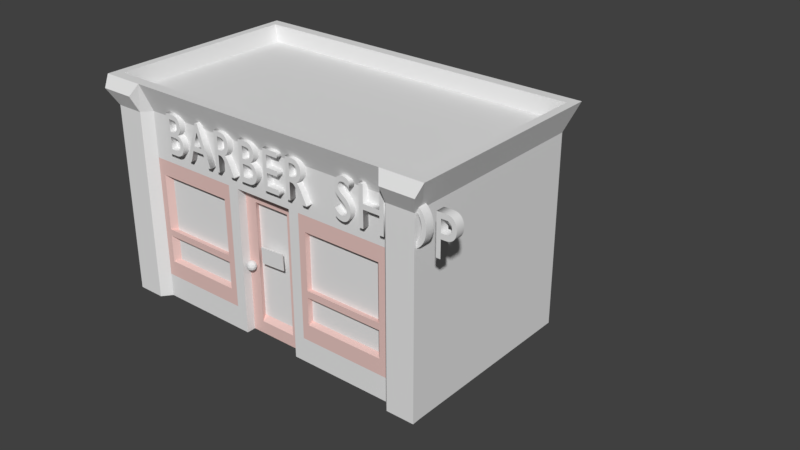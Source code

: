 # Source: barbershop_pops.blend  (saved by Blender 2.79.0; exported with 4.5.12 LTS)
import bpy
from mathutils import Matrix  # noqa: F401  (used for matrix-valued properties, if any)

bpy.ops.wm.read_factory_settings(use_empty=True)
scene = bpy.context.scene
scene.name = 'Scene'

# ---- collections
col_collection_1 = bpy.data.collections.new('Collection 1'); scene.collection.children.link(col_collection_1)

# ---- materials (node trees are filled in below, after node groups)
mat_uv = bpy.data.materials.new('UV')
mat_uv.alpha_threshold = 0.0
mat_uv.use_transparent_shadow = False
mat_uv.roughness = 0.5
mat_all = bpy.data.materials.new('All')
mat_all.alpha_threshold = 0.0
mat_all.use_transparent_shadow = False
mat_all.roughness = 0.5
mat_all_001 = bpy.data.materials.new('All.001')
mat_all_001.alpha_threshold = 0.0
mat_all_001.use_transparent_shadow = False
mat_all_001.roughness = 0.5
mat_detail_001 = bpy.data.materials.new('Detail.001')
mat_detail_001.alpha_threshold = 0.0
mat_detail_001.use_transparent_shadow = False
mat_detail_001.roughness = 0.5
mat_detail_02 = bpy.data.materials.new('Detail 02')
mat_detail_02.alpha_threshold = 0.0
mat_detail_02.use_transparent_shadow = False
mat_detail_02.diffuse_color = (0.8, 0.5551, 0.5185, 1.0)
mat_detail_02.roughness = 0.5
mat_roof = bpy.data.materials.new('Roof')
mat_roof.alpha_threshold = 0.0
mat_roof.use_transparent_shadow = False
mat_roof.roughness = 0.5
mat_window_raw = bpy.data.materials.new('Window Raw')
mat_window_raw.alpha_threshold = 0.0
mat_window_raw.use_transparent_shadow = False
mat_window_raw.roughness = 0.5

# ---- material node trees

# ---- world
world_world = bpy.data.worlds.new('World'); scene.world = world_world
world_world.color = (0.05088, 0.05088, 0.05088)
world_world.use_sun_shadow = False
world_world.sun_shadow_jitter_overblur = 0.0
world_world.cycles.sampling_method = 'MANUAL'

# ---- meshes
me_cube_003 = bpy.data.meshes.new('Cube.003')
me_cube_003.from_pydata([(-0.1925, -1.392, 1.196), (-0.2058, -1.392, 1.445), (-0.1925, -1.372, 1.196), (-0.2058, -1.372, 1.445), (0.2069, -1.392, 1.217), (0.1937, -1.392, 1.467), (0.2069, -1.372, 1.217), (0.1937, -1.372, 1.467), (-0.1925, -1.392, 1.196), (-0.2058, -1.392, 1.445), (0.2069, -1.392, 1.217), (0.1937, -1.392, 1.467)], [], [(0, 1, 3, 2), (2, 3, 7, 6), (6, 7, 5, 4), (10, 11, 9, 8), (2, 6, 4, 0), (7, 3, 1, 5)])
me_cube_003.polygons.foreach_set('material_index', [1, 1, 1, 0, 1, 1])
_uv = me_cube_003.uv_layers.new(name='UVMap')
_uv.uv.foreach_set('vector', [0.0, 0.0, 0.0, 0.0, 0.0, 0.0, 0.0, 0.0, 0.0, 0.0, 0.0, 0.0, 0.0, 0.0, 0.0, 0.0, 0.0, 0.0, 0.0, 0.0, 0.0, 0.0, 0.0, 0.0, 0.9999, 7.904e-05, 0.9999, 0.625, 7.904e-05, 0.625, 7.904e-05, 7.904e-05, 0.0, 0.0, 0.0, 0.0, 0.0, 0.0, 0.0, 0.0, 0.0, 0.0, 0.0, 0.0, 0.0, 0.0, 0.0, 0.0])
me_cube_003.materials.append(mat_uv)
me_cube_003.materials.append(mat_all)
me_cube_003.use_remesh_preserve_volume = False
me_cube_003.use_remesh_preserve_attributes = False
me_cube_003.use_mirror_vertex_groups = False
me_cube_003.update()
me_cube_002 = bpy.data.meshes.new('Cube.002')
me_cube_002.from_pydata([], [], [])
me_cube_002.use_remesh_preserve_volume = False
me_cube_002.use_remesh_preserve_attributes = False
me_cube_002.use_mirror_vertex_groups = False
me_cube_002.update()
me_icosphere = bpy.data.meshes.new('Icosphere')
me_icosphere.from_pydata([(-0.395, -1.418, 1.023), (-0.3391, -1.459, 1.065), (-0.4163, -1.484, 1.065), (-0.464, -1.418, 1.065), (-0.4163, -1.353, 1.065), (-0.3391, -1.378, 1.065), (-0.3736, -1.484, 1.135), (-0.4509, -1.459, 1.135), (-0.4509, -1.378, 1.135), (-0.3736, -1.353, 1.135), (-0.3259, -1.418, 1.135), (-0.395, -1.418, 1.177), (-0.4075, -1.457, 1.034), (-0.3621, -1.442, 1.034), (-0.3747, -1.481, 1.059), (-0.3293, -1.418, 1.059), (-0.3621, -1.395, 1.034), (-0.4356, -1.418, 1.034), (-0.4481, -1.457, 1.059), (-0.4075, -1.38, 1.034), (-0.4481, -1.38, 1.059), (-0.3747, -1.356, 1.059), (-0.3216, -1.442, 1.1), (-0.3216, -1.395, 1.1), (-0.395, -1.496, 1.1), (-0.3496, -1.481, 1.1), (-0.4684, -1.442, 1.1), (-0.4404, -1.481, 1.1), (-0.4404, -1.356, 1.1), (-0.4684, -1.395, 1.1), (-0.3496, -1.356, 1.1), (-0.395, -1.341, 1.1), (-0.3418, -1.457, 1.141), (-0.4153, -1.481, 1.141), (-0.4607, -1.418, 1.141), (-0.4153, -1.356, 1.141), (-0.3418, -1.38, 1.141), (-0.3824, -1.457, 1.166), (-0.3544, -1.418, 1.166), (-0.4278, -1.442, 1.166), (-0.4278, -1.395, 1.166), (-0.3824, -1.38, 1.166)], [], [(0, 13, 12), (1, 13, 15), (0, 12, 17), (0, 17, 19), (0, 19, 16), (1, 15, 22), (2, 14, 24), (3, 18, 26), (4, 20, 28), (5, 21, 30), (1, 22, 25), (2, 24, 27), (3, 26, 29), (4, 28, 31), (5, 30, 23), (6, 32, 37), (7, 33, 39), (8, 34, 40), (9, 35, 41), (10, 36, 38), (38, 41, 11), (38, 36, 41), (36, 9, 41), (41, 40, 11), (41, 35, 40), (35, 8, 40), (40, 39, 11), (40, 34, 39), (34, 7, 39), (39, 37, 11), (39, 33, 37), (33, 6, 37), (37, 38, 11), (37, 32, 38), (32, 10, 38), (23, 36, 10), (23, 30, 36), (30, 9, 36), (31, 35, 9), (31, 28, 35), (28, 8, 35), (29, 34, 8), (29, 26, 34), (26, 7, 34), (27, 33, 7), (27, 24, 33), (24, 6, 33), (25, 32, 6), (25, 22, 32), (22, 10, 32), (30, 31, 9), (30, 21, 31), (21, 4, 31), (28, 29, 8), (28, 20, 29), (20, 3, 29), (26, 27, 7), (26, 18, 27), (18, 2, 27), (24, 25, 6), (24, 14, 25), (14, 1, 25), (22, 23, 10), (22, 15, 23), (15, 5, 23), (16, 21, 5), (16, 19, 21), (19, 4, 21), (19, 20, 4), (19, 17, 20), (17, 3, 20), (17, 18, 3), (17, 12, 18), (12, 2, 18), (15, 16, 5), (15, 13, 16), (13, 0, 16), (12, 14, 2), (12, 13, 14), (13, 1, 14)])
me_icosphere.use_remesh_preserve_volume = False
me_icosphere.use_remesh_preserve_attributes = False
me_icosphere.use_mirror_vertex_groups = False
me_icosphere.update()
me_cube_001 = bpy.data.meshes.new('Cube.001')
me_cube_001.from_pydata([(2.703, -1.5, 1.192e-07), (2.703, -1.5, 3.0), (2.703, 1.5, 1.192e-07), (2.703, 1.5, 3.0), (2.703, 1.5, 2.29), (2.703, -1.5, 2.29), (0.4864, 1.5, 3.0), (0.4864, -1.5, 0.0), (0.4864, 1.5, 0.0), (0.4864, -1.5, 3.0), (0.4864, -1.5, 2.29), (0.4864, 1.5, 2.29), (2.703, 1.5, 2.146), (2.703, -1.5, 2.146), (0.4864, 1.5, 2.146), (0.4864, -1.5, 2.146), (2.703, 1.5, 0.3739), (2.703, -1.5, 0.3739), (0.4864, 1.5, 0.3739), (0.4864, -1.5, 0.3739), (2.703, 1.5, 0.526), (2.703, -1.5, 0.526), (0.4864, 1.5, 0.526), (0.4864, -1.5, 0.526), (0.6558, 1.5, 3.0), (0.6558, -1.5, 0.0), (0.6558, 1.5, 2.29), (0.6558, 1.5, 0.0), (0.6558, -1.5, 3.0), (0.6558, -1.5, 2.29), (0.6558, -1.5, 2.046), (0.6558, 1.5, 2.146), (0.6558, 1.5, 0.3739), (0.6558, -1.5, 0.3739), (0.6558, 1.5, 0.526), (0.6558, -1.5, 0.626), (2.131, 1.5, 3.0), (2.131, -1.5, 0.0), (2.131, 1.5, 2.29), (2.131, 1.5, 2.146), (2.131, 1.5, 0.3739), (2.131, 1.5, 0.526), (2.131, 1.5, 0.0), (2.131, -1.5, 3.0), (2.131, -1.5, 2.29), (2.131, -1.5, 2.146), (2.131, -1.5, 0.3739), (2.131, -1.5, 0.526), (2.703, 1.5, 1.156), (2.703, -1.5, 1.156), (0.4864, 1.5, 1.156), (0.4864, -1.5, 1.156), (0.6558, 1.5, 1.156), (0.6558, -1.5, 1.156), (2.131, -1.5, 1.156), (2.131, 1.5, 1.156), (2.703, 1.5, 1.019), (2.703, -1.5, 1.019), (0.4864, 1.5, 1.019), (0.4864, -1.5, 1.058), (0.6558, 1.5, 1.019), (0.6558, -1.5, 1.058), (2.131, -1.5, 1.019), (2.131, 1.5, 1.019), (2.025, 1.5, 0.0), (2.025, -1.5, 3.0), (2.025, -1.5, 2.29), (2.025, -1.5, 2.046), (2.025, -1.5, 0.3739), (2.025, -1.5, 0.626), (2.025, 1.5, 3.0), (2.025, -1.5, 0.0), (2.025, 1.5, 2.29), (2.025, 1.5, 2.146), (2.025, 1.5, 0.3739), (2.025, 1.5, 0.526), (2.025, 1.5, 1.156), (2.025, -1.5, 1.164), (2.025, -1.5, 1.058), (2.025, 1.5, 1.019), (0.7659, -1.5, 2.046), (0.7659, -1.5, 2.29), (0.7659, -1.5, 1.058), (0.7659, -1.5, 1.164), (0.7659, -1.5, 0.626), (0.7659, -1.5, 3.0), (0.7659, 1.5, 0.0), (0.7659, -1.5, 0.3739), (0.7659, 1.5, 3.0), (0.7659, -1.5, 0.0), (0.7659, 1.5, 2.29), (0.7659, 1.5, 2.146), (0.7659, 1.5, 0.3739), (0.7659, 1.5, 0.526), (0.7659, 1.5, 1.156), (0.7659, 1.5, 1.019), (2.188, 1.669, 3.434), (2.866, 1.669, 3.434), (2.866, -1.669, 3.434), (0.4294, -1.669, 3.434), (0.4294, 1.669, 3.434), (0.6119, -1.669, 3.434), (0.6119, 1.669, 3.434), (0.7344, -1.669, 3.434), (2.07, 1.669, 3.434), (2.188, -1.669, 3.434), (2.07, -1.669, 3.434), (0.7344, 1.669, 3.434), (1.944, -1.418, 1.06), (0.769, -1.418, 1.06), (1.944, -1.418, 1.153), (0.769, -1.418, 1.153), (1.944, -1.418, 0.6579), (1.944, -1.418, 1.999), (0.769, -1.418, 0.6579), (0.769, -1.418, 1.999), (2.093, 1.503, 3.434), (2.734, 1.503, 3.434), (2.734, -1.503, 3.434), (0.5085, -1.503, 3.434), (0.5085, 1.503, 3.434), (0.6729, -1.503, 3.434), (0.6729, 1.503, 3.434), (0.7832, -1.503, 3.434), (1.986, 1.503, 3.434), (2.093, -1.503, 3.434), (1.986, -1.503, 3.434), (0.7832, 1.503, 3.434), (2.057, 1.477, 3.166), (2.687, 1.477, 3.166), (2.687, -1.477, 3.166), (0.4997, -1.477, 3.166), (0.4997, 1.477, 3.166), (0.6613, -1.477, 3.166), (0.6613, 1.477, 3.166), (0.7697, -1.477, 3.166), (1.952, 1.477, 3.166), (2.057, -1.477, 3.166), (1.952, -1.477, 3.166), (0.7697, 1.477, 3.166), (2.703, -1.639, 0.3657), (2.703, -1.639, -0.008222), (2.261, -1.639, -0.008222), (2.703, -1.639, 2.992), (2.703, -1.639, 2.282), (2.703, -1.639, 2.138), (2.703, -1.639, 0.5178), (2.703, -1.639, 1.01), (2.261, -1.639, 2.992), (2.261, -1.639, 2.282), (2.261, -1.639, 2.138), (2.261, -1.639, 0.3657), (2.261, -1.639, 0.5178), (2.261, -1.639, 1.01), (2.703, -1.639, 1.147), (2.261, -1.639, 1.147), (2.817, -1.779, 3.258), (2.28, -1.779, 3.258), (0.4864, -1.357, 2.29), (0.4864, -1.357, 0.0), (0.4864, -1.357, 0.3739), (0.2974, -1.357, 2.093), (0.2974, -1.357, 0.1973), (0.2974, -1.357, 0.5358), (0.4864, -1.357, 2.146), (0.2974, -1.357, 1.981), (0.4864, -1.357, 0.526), (0.2974, -1.357, 0.6595), (0.4864, -1.357, 1.058), (0.2974, -1.357, 1.061), (0.4864, -1.357, 1.156), (0.2974, -1.357, 1.116), (0.3278, -1.275, 2.034), (0.3278, -1.275, 0.2658), (0.3278, -1.275, 0.5816), (0.3278, -1.275, 1.939), (0.3278, -1.275, 0.6891), (0.3278, -1.275, 1.063), (0.3278, -1.275, 1.108), (-2.703, -1.5, 1.192e-07), (-2.703, -1.5, 3.0), (-2.703, 1.5, 1.192e-07), (-2.703, 1.5, 3.0), (-2.703, 1.5, 2.29), (-2.703, -1.5, 2.29), (-0.4864, 1.5, 3.0), (-0.4864, -1.5, 0.0), (-0.4864, 1.5, 0.0), (-0.4864, -1.5, 3.0), (-0.4864, -1.5, 2.29), (-0.4864, 1.5, 2.29), (-2.703, 1.5, 2.146), (-2.703, -1.5, 2.146), (-0.4864, 1.5, 2.146), (-0.4864, -1.5, 2.146), (-2.703, 1.5, 0.3739), (-2.703, -1.5, 0.3739), (-0.4864, 1.5, 0.3739), (-0.4864, -1.5, 0.3739), (-2.703, 1.5, 0.526), (-2.703, -1.5, 0.526), (-0.4864, 1.5, 0.526), (-0.4864, -1.5, 0.526), (-0.6558, 1.5, 3.0), (-0.6558, -1.5, 0.0), (-0.6558, 1.5, 2.29), (-0.6558, 1.5, 0.0), (-0.6558, -1.5, 3.0), (-0.6558, -1.5, 2.29), (-0.6558, -1.5, 2.046), (-0.6558, 1.5, 2.146), (-0.6558, 1.5, 0.3739), (-0.6558, -1.5, 0.3739), (-0.6558, 1.5, 0.526), (-0.6558, -1.5, 0.626), (-2.131, 1.5, 3.0), (-2.131, -1.5, 0.0), (-2.131, 1.5, 2.29), (-2.131, 1.5, 2.146), (-2.131, 1.5, 0.3739), (-2.131, 1.5, 0.526), (-2.131, 1.5, 0.0), (-2.131, -1.5, 3.0), (-2.131, -1.5, 2.29), (-2.131, -1.5, 2.146), (-2.131, -1.5, 0.3739), (-2.131, -1.5, 0.526), (-2.703, 1.5, 1.156), (-2.703, -1.5, 1.156), (-0.4864, 1.5, 1.156), (-0.4864, -1.5, 1.156), (-0.6558, 1.5, 1.156), (-0.6558, -1.5, 1.156), (-2.131, -1.5, 1.156), (-2.131, 1.5, 1.156), (-2.703, 1.5, 1.019), (-2.703, -1.5, 1.019), (-0.4864, 1.5, 1.019), (-0.4864, -1.5, 1.058), (-0.6558, 1.5, 1.019), (-0.6558, -1.5, 1.058), (-2.131, -1.5, 1.019), (-2.131, 1.5, 1.019), (-2.025, 1.5, 0.0), (-2.025, -1.5, 3.0), (-2.025, -1.5, 2.29), (-2.025, -1.5, 2.046), (-2.025, -1.5, 0.3739), (-2.025, -1.5, 0.626), (-2.025, 1.5, 3.0), (-2.025, -1.5, 0.0), (-2.025, 1.5, 2.29), (-2.025, 1.5, 2.146), (-2.025, 1.5, 0.3739), (-2.025, 1.5, 0.526), (-2.025, 1.5, 1.156), (-2.025, -1.5, 1.164), (-2.025, -1.5, 1.058), (-2.025, 1.5, 1.019), (-0.7659, -1.5, 2.046), (-0.7659, -1.5, 2.29), (-0.7659, -1.5, 1.058), (-0.7659, -1.5, 1.164), (-0.7659, -1.5, 0.626), (-0.7659, -1.5, 3.0), (-0.7659, 1.5, 0.0), (-0.7659, -1.5, 0.3739), (-0.7659, 1.5, 3.0), (-0.7659, -1.5, 0.0), (-0.7659, 1.5, 2.29), (-0.7659, 1.5, 2.146), (-0.7659, 1.5, 0.3739), (-0.7659, 1.5, 0.526), (-0.7659, 1.5, 1.156), (-0.7659, 1.5, 1.019), (-2.188, 1.669, 3.434), (-2.866, 1.669, 3.434), (-2.866, -1.669, 3.434), (-0.4294, -1.669, 3.434), (-0.4294, 1.669, 3.434), (-0.6119, -1.669, 3.434), (-0.6119, 1.669, 3.434), (-0.7344, -1.669, 3.434), (-2.07, 1.669, 3.434), (-2.188, -1.669, 3.434), (-2.07, -1.669, 3.434), (-0.7344, 1.669, 3.434), (-1.944, -1.418, 1.06), (-0.769, -1.418, 1.06), (-1.944, -1.418, 1.153), (-0.769, -1.418, 1.153), (-1.944, -1.418, 0.6579), (-1.944, -1.418, 1.999), (-0.769, -1.418, 0.6579), (-0.769, -1.418, 1.999), (-2.093, 1.503, 3.434), (-2.734, 1.503, 3.434), (-2.734, -1.503, 3.434), (-0.5085, -1.503, 3.434), (-0.5085, 1.503, 3.434), (-0.6729, -1.503, 3.434), (-0.6729, 1.503, 3.434), (-0.7832, -1.503, 3.434), (-1.986, 1.503, 3.434), (-2.093, -1.503, 3.434), (-1.986, -1.503, 3.434), (-0.7832, 1.503, 3.434), (-2.057, 1.477, 3.166), (-2.687, 1.477, 3.166), (-2.687, -1.477, 3.166), (-0.4997, -1.477, 3.166), (-0.4997, 1.477, 3.166), (-0.6613, -1.477, 3.166), (-0.6613, 1.477, 3.166), (-0.7697, -1.477, 3.166), (-1.952, 1.477, 3.166), (-2.057, -1.477, 3.166), (-1.952, -1.477, 3.166), (-0.7697, 1.477, 3.166), (-2.703, -1.639, 0.3657), (-2.703, -1.639, -0.008222), (-2.261, -1.639, -0.008222), (-2.703, -1.639, 2.992), (-2.703, -1.639, 2.282), (-2.703, -1.639, 2.138), (-2.703, -1.639, 0.5178), (-2.703, -1.639, 1.01), (-2.261, -1.639, 2.992), (-2.261, -1.639, 2.282), (-2.261, -1.639, 2.138), (-2.261, -1.639, 0.3657), (-2.261, -1.639, 0.5178), (-2.261, -1.639, 1.01), (-2.703, -1.639, 1.147), (-2.261, -1.639, 1.147), (-2.817, -1.779, 3.258), (-2.28, -1.779, 3.258), (-0.4864, -1.357, 2.29), (-0.4864, -1.357, 0.0), (-0.4864, -1.357, 0.3739), (-0.2974, -1.357, 2.093), (-0.2974, -1.357, 0.1973), (-0.2974, -1.357, 0.5358), (-0.4864, -1.357, 2.146), (-0.2974, -1.357, 1.981), (-0.4864, -1.357, 0.526), (-0.2974, -1.357, 0.6595), (-0.4864, -1.357, 1.058), (-0.2974, -1.357, 1.061), (-0.4864, -1.357, 1.156), (-0.2974, -1.357, 1.116), (-0.3278, -1.275, 2.034), (-0.3278, -1.275, 0.2658), (-0.3278, -1.275, 0.5816), (-0.3278, -1.275, 1.939), (-0.3278, -1.275, 0.6891), (-0.3278, -1.275, 1.063), (-0.3278, -1.275, 1.108), (0.0, 1.5, 0.0), (0.0, 1.5, 3.0), (0.0, -1.5, 3.0), (0.0, -1.5, 2.29), (0.0, 1.5, 2.29), (0.0, 1.5, 2.146), (0.0, 1.5, 0.3739), (0.0, 1.5, 0.526), (0.0, 1.5, 1.156), (0.0, 1.5, 1.019), (-2.372e-09, -1.669, 3.434), (-2.372e-09, 1.669, 3.434), (-2.372e-09, -1.503, 3.434), (-2.372e-09, 1.503, 3.434), (0.0, -1.477, 3.166), (0.0, 1.477, 3.166), (0.0, -1.357, 2.29), (0.0, -1.357, 0.0), (0.0, -1.357, 2.093), (0.0, -1.357, 0.1973), (0.0, -1.275, 2.034), (0.0, -1.275, 0.2658)], [], [(38, 36, 3, 4), (4, 3, 1, 5), (42, 2, 0, 37), (6, 359, 369, 100), (10, 9, 360, 361), (12, 4, 5, 13), (39, 38, 4, 12), (363, 362, 11, 14), (30, 29, 10, 15), (29, 28, 9, 10), (85, 65, 106, 103), (8, 7, 159, 375, 358), (362, 359, 6, 11), (32, 34, 93, 92), (53, 30, 15, 51), (366, 363, 14, 50), (55, 39, 12, 48), (48, 12, 13, 49), (2, 16, 17, 0), (42, 40, 16, 2), (358, 364, 18, 8), (25, 33, 19, 7), (16, 20, 21, 17), (40, 41, 20, 16), (364, 365, 22, 18), (33, 35, 23, 19), (87, 84, 35, 33), (18, 22, 34, 32), (89, 87, 33, 25), (8, 18, 32, 27), (50, 14, 31, 52), (1, 3, 97, 98), (81, 85, 28, 29), (80, 81, 29, 30), (14, 11, 26, 31), (8, 27, 25, 7), (11, 6, 24, 26), (1, 98, 156, 143), (47, 46, 151, 152), (24, 6, 100, 102), (98, 105, 157, 156), (46, 37, 142, 151), (57, 49, 154, 147), (74, 75, 41, 40), (64, 74, 40, 42), (76, 73, 39, 55), (73, 72, 38, 39), (64, 42, 37, 71), (72, 70, 36, 38), (79, 76, 55, 63), (62, 47, 152, 153), (82, 83, 53, 61), (58, 50, 52, 60), (56, 48, 49, 57), (63, 55, 48, 56), (367, 366, 50, 58), (61, 53, 51, 59), (35, 84, 82, 61), (35, 61, 59, 23), (365, 367, 58, 22), (41, 63, 56, 20), (20, 56, 57, 21), (22, 58, 60, 34), (26, 24, 88, 90), (13, 5, 144, 145), (75, 79, 63, 41), (93, 95, 79, 75), (47, 62, 78, 69), (62, 54, 77, 78), (95, 94, 76, 79), (90, 88, 70, 72), (86, 64, 71, 89), (91, 90, 72, 73), (94, 91, 73, 76), (86, 92, 74, 64), (92, 93, 75, 74), (45, 44, 66, 67), (44, 43, 65, 66), (70, 88, 107, 104), (54, 45, 67, 77), (37, 46, 68, 71), (46, 47, 69, 68), (30, 53, 83, 80), (27, 86, 89, 25), (31, 26, 90, 91), (52, 31, 91, 94), (27, 32, 92, 86), (83, 77, 110, 111), (59, 51, 170, 168), (60, 52, 94, 95), (34, 60, 95, 93), (78, 77, 83, 82), (67, 66, 81, 80), (66, 65, 85, 81), (88, 24, 102, 107), (71, 68, 87, 89), (68, 69, 84, 87), (102, 100, 120, 122), (104, 107, 127, 124), (106, 105, 125, 126), (99, 101, 121, 119), (100, 369, 371, 120), (105, 98, 118, 125), (54, 62, 153, 155), (36, 70, 104, 96), (65, 43, 105, 106), (28, 85, 103, 101), (9, 28, 101, 99), (360, 9, 99, 368), (3, 36, 96, 97), (114, 112, 108, 109), (115, 111, 110, 113), (67, 80, 115, 113), (77, 67, 113, 110), (80, 83, 111, 115), (15, 10, 158, 164), (7, 19, 160, 159), (82, 84, 114, 109), (78, 82, 109, 108), (19, 23, 166, 160), (69, 78, 108, 112), (10, 361, 374, 158), (23, 59, 168, 166), (84, 69, 112, 114), (51, 15, 164, 170), (120, 371, 373, 132), (125, 118, 130, 137), (116, 124, 136, 128), (127, 122, 134, 139), (370, 119, 131, 372), (123, 126, 138, 135), (97, 96, 116, 117), (101, 103, 123, 121), (98, 97, 117, 118), (103, 106, 126, 123), (368, 99, 119, 370), (107, 102, 122, 127), (96, 104, 124, 116), (132, 373, 372, 131), (134, 132, 131, 133), (139, 134, 133, 135), (129, 128, 137, 130), (128, 136, 138, 137), (136, 139, 135, 138), (119, 121, 133, 131), (126, 125, 137, 138), (124, 127, 139, 136), (122, 120, 132, 134), (117, 116, 128, 129), (121, 123, 135, 133), (118, 117, 129, 130), (145, 144, 149, 150), (144, 143, 148, 149), (154, 145, 150, 155), (141, 140, 151, 142), (140, 146, 152, 151), (147, 154, 155, 153), (146, 147, 153, 152), (148, 143, 156, 157), (45, 54, 155, 150), (49, 13, 145, 154), (21, 57, 147, 146), (5, 1, 143, 144), (0, 17, 140, 141), (44, 45, 150, 149), (37, 0, 141, 142), (43, 44, 149, 148), (17, 21, 146, 140), (105, 43, 148, 157), (164, 158, 161, 165), (375, 159, 162, 377), (158, 374, 376, 161), (170, 164, 165, 171), (159, 160, 163, 162), (160, 166, 167, 163), (168, 170, 171, 169), (166, 168, 169, 167), (163, 167, 176, 174), (162, 163, 174, 173), (378, 379, 173, 174, 176, 177, 178, 175, 172), (169, 171, 178, 177), (165, 161, 172, 175), (171, 165, 175, 178), (161, 376, 378, 172), (167, 169, 177, 176), (377, 162, 173, 379), (217, 183, 182, 215), (183, 184, 180, 182), (221, 216, 179, 181), (185, 279, 369, 359), (189, 361, 360, 188), (191, 192, 184, 183), (218, 191, 183, 217), (363, 193, 190, 362), (209, 194, 189, 208), (208, 189, 188, 207), (264, 282, 285, 244), (187, 358, 375, 338, 186), (362, 190, 185, 359), (211, 271, 272, 213), (232, 230, 194, 209), (366, 229, 193, 363), (234, 227, 191, 218), (227, 228, 192, 191), (181, 179, 196, 195), (221, 181, 195, 219), (358, 187, 197, 364), (204, 186, 198, 212), (195, 196, 200, 199), (219, 195, 199, 220), (364, 197, 201, 365), (212, 198, 202, 214), (266, 212, 214, 263), (197, 211, 213, 201), (268, 204, 212, 266), (187, 206, 211, 197), (229, 231, 210, 193), (180, 277, 276, 182), (260, 208, 207, 264), (259, 209, 208, 260), (193, 210, 205, 190), (187, 186, 204, 206), (190, 205, 203, 185), (180, 322, 335, 277), (226, 331, 330, 225), (203, 281, 279, 185), (277, 335, 336, 284), (225, 330, 321, 216), (236, 326, 333, 228), (253, 219, 220, 254), (243, 221, 219, 253), (255, 234, 218, 252), (252, 218, 217, 251), (243, 250, 216, 221), (251, 217, 215, 249), (258, 242, 234, 255), (241, 332, 331, 226), (261, 240, 232, 262), (237, 239, 231, 229), (235, 236, 228, 227), (242, 235, 227, 234), (367, 237, 229, 366), (240, 238, 230, 232), (214, 240, 261, 263), (214, 202, 238, 240), (365, 201, 237, 367), (220, 199, 235, 242), (199, 200, 236, 235), (201, 213, 239, 237), (205, 269, 267, 203), (192, 324, 323, 184), (254, 220, 242, 258), (272, 254, 258, 274), (226, 248, 257, 241), (241, 257, 256, 233), (274, 258, 255, 273), (269, 251, 249, 267), (265, 268, 250, 243), (270, 252, 251, 269), (273, 255, 252, 270), (265, 243, 253, 271), (271, 253, 254, 272), (224, 246, 245, 223), (223, 245, 244, 222), (249, 283, 286, 267), (233, 256, 246, 224), (216, 250, 247, 225), (225, 247, 248, 226), (209, 259, 262, 232), (206, 204, 268, 265), (210, 270, 269, 205), (231, 273, 270, 210), (206, 265, 271, 211), (262, 290, 289, 256), (238, 347, 349, 230), (239, 274, 273, 231), (213, 272, 274, 239), (257, 261, 262, 256), (246, 259, 260, 245), (245, 260, 264, 244), (267, 286, 281, 203), (250, 268, 266, 247), (247, 266, 263, 248), (281, 301, 299, 279), (283, 303, 306, 286), (285, 305, 304, 284), (278, 298, 300, 280), (279, 299, 371, 369), (284, 304, 297, 277), (233, 334, 332, 241), (215, 275, 283, 249), (244, 285, 284, 222), (207, 280, 282, 264), (188, 278, 280, 207), (360, 368, 278, 188), (182, 276, 275, 215), (293, 288, 287, 291), (294, 292, 289, 290), (246, 292, 294, 259), (256, 289, 292, 246), (259, 294, 290, 262), (194, 343, 337, 189), (186, 338, 339, 198), (261, 288, 293, 263), (257, 287, 288, 261), (198, 339, 345, 202), (248, 291, 287, 257), (189, 337, 374, 361), (202, 345, 347, 238), (263, 293, 291, 248), (230, 349, 343, 194), (299, 311, 373, 371), (304, 316, 309, 297), (295, 307, 315, 303), (306, 318, 313, 301), (370, 372, 310, 298), (302, 314, 317, 305), (276, 296, 295, 275), (280, 300, 302, 282), (277, 297, 296, 276), (282, 302, 305, 285), (368, 370, 298, 278), (286, 306, 301, 281), (275, 295, 303, 283), (311, 310, 372, 373), (313, 312, 310, 311), (318, 314, 312, 313), (308, 309, 316, 307), (307, 316, 317, 315), (315, 317, 314, 318), (298, 310, 312, 300), (305, 317, 316, 304), (303, 315, 318, 306), (301, 313, 311, 299), (296, 308, 307, 295), (300, 312, 314, 302), (297, 309, 308, 296), (324, 329, 328, 323), (323, 328, 327, 322), (333, 334, 329, 324), (320, 321, 330, 319), (319, 330, 331, 325), (326, 332, 334, 333), (325, 331, 332, 326), (327, 336, 335, 322), (224, 329, 334, 233), (228, 333, 324, 192), (200, 325, 326, 236), (184, 323, 322, 180), (179, 320, 319, 196), (223, 328, 329, 224), (216, 321, 320, 179), (222, 327, 328, 223), (196, 319, 325, 200), (284, 336, 327, 222), (343, 344, 340, 337), (375, 377, 341, 338), (337, 340, 376, 374), (349, 350, 344, 343), (338, 341, 342, 339), (339, 342, 346, 345), (347, 348, 350, 349), (345, 346, 348, 347), (342, 353, 355, 346), (341, 352, 353, 342), (378, 351, 354, 357, 356, 355, 353, 352, 379), (348, 356, 357, 350), (344, 354, 351, 340), (350, 357, 354, 344), (340, 351, 378, 376), (346, 355, 356, 348), (377, 379, 352, 341)])
me_cube_001.polygons.foreach_set('material_index', [0, 0, 0, 3, 0, 0, 0, 0, 0, 0, 3, 0, 0, 0, 0, 0, 0, 0, 0, 0, 0, 0, 0, 0, 0, 0, 2, 0, 0, 0, 0, 3, 0, 2, 0, 0, 0, 3, 0, 3, 3, 0, 0, 0, 0, 0, 0, 0, 0, 0, 0, 2, 0, 0, 0, 0, 0, 2, 0, 0, 0, 0, 0, 0, 0, 0, 0, 2, 2, 0, 0, 0, 0, 0, 0, 0, 2, 0, 3, 2, 0, 2, 2, 0, 0, 0, 0, 2, 0, 0, 0, 2, 2, 0, 3, 0, 2, 3, 3, 3, 3, 3, 3, 0, 3, 3, 3, 3, 3, 3, 4, 1, 2, 2, 2, 0, 0, 2, 2, 0, 2, 0, 0, 2, 0, 3, 3, 3, 3, 3, 3, 3, 3, 3, 3, 3, 3, 3, 3, 3, 3, 3, 3, 3, 3, 3, 3, 3, 3, 3, 3, 0, 0, 0, 0, 0, 0, 0, 3, 0, 0, 0, 0, 0, 0, 0, 0, 0, 3, 2, 2, 2, 2, 2, 2, 2, 2, 2, 2, 4, 2, 2, 2, 2, 2, 2, 0, 0, 0, 3, 0, 0, 0, 0, 0, 0, 3, 0, 0, 0, 0, 0, 0, 0, 0, 0, 0, 0, 0, 0, 0, 0, 2, 0, 0, 0, 0, 3, 0, 2, 0, 0, 0, 3, 0, 3, 3, 0, 0, 0, 0, 0, 0, 0, 0, 0, 0, 2, 0, 0, 0, 0, 0, 2, 0, 0, 0, 0, 0, 0, 0, 0, 0, 2, 2, 0, 0, 0, 0, 0, 0, 0, 2, 0, 3, 2, 0, 2, 2, 0, 0, 0, 0, 2, 0, 0, 0, 2, 2, 0, 3, 0, 2, 3, 3, 3, 3, 3, 3, 0, 3, 3, 3, 3, 3, 3, 4, 4, 2, 2, 2, 0, 0, 2, 2, 0, 2, 0, 0, 2, 0, 3, 3, 3, 3, 3, 3, 3, 3, 3, 3, 3, 3, 3, 3, 3, 3, 3, 3, 3, 3, 3, 3, 3, 3, 3, 3, 0, 0, 0, 0, 0, 0, 0, 3, 0, 0, 0, 0, 0, 0, 0, 0, 0, 3, 2, 2, 2, 2, 2, 2, 2, 2, 2, 2, 1, 2, 2, 2, 2, 2, 2])
_uv = me_cube_001.uv_layers.new(name='UVMap')
_uv.uv.foreach_set('vector', [0.0, 0.0, 0.0, 0.0, 0.0, 0.0, 0.0, 0.0, 0.0, 0.0, 0.0, 0.0, 0.0, 0.0, 0.0, 0.0, 0.0, 0.0, 0.0, 0.0, 0.0, 0.0, 0.0, 0.0, 0.0, 0.0, 0.0, 0.0, 0.0, 0.0, 0.0, 0.0, 0.0, 0.0, 0.0, 0.0, 0.0, 0.0, 0.0, 0.0, 0.0, 0.0, 0.0, 0.0, 0.0, 0.0, 0.0, 0.0, 0.0, 0.0, 0.0, 0.0, 0.0, 0.0, 0.0, 0.0, 0.0, 0.0, 0.0, 0.0, 0.0, 0.0, 0.0, 0.0, 0.0, 0.0, 0.0, 0.0, 0.0, 0.0, 0.0, 0.0, 0.0, 0.0, 0.0, 0.0, 0.0, 0.0, 0.0, 0.0, 0.0, 0.0, 0.0, 0.0, 0.0, 0.0, 0.0, 0.0, 0.0, 0.0, 0.0, 0.0, 0.0, 0.0, 0.0, 0.0, 0.0, 0.0, 0.0, 0.0, 0.0, 0.0, 0.0, 0.0, 0.0, 0.0, 0.0, 0.0, 0.0, 0.0, 0.0, 0.0, 0.0, 0.0, 0.0, 0.0, 0.0, 0.0, 0.0, 0.0, 0.0, 0.0, 0.0, 0.0, 0.0, 0.0, 0.0, 0.0, 0.0, 0.0, 0.0, 0.0, 0.0, 0.0, 0.0, 0.0, 0.0, 0.0, 0.0, 0.0, 0.0, 0.0, 0.0, 0.0, 0.0, 0.0, 0.0, 0.0, 0.0, 0.0, 0.0, 0.0, 0.0, 0.0, 0.0, 0.0, 0.0, 0.0, 0.0, 0.0, 0.0, 0.0, 0.0, 0.0, 0.0, 0.0, 0.0, 0.0, 0.0, 0.0, 0.0, 0.0, 0.0, 0.0, 0.0, 0.0, 0.0, 0.0, 0.0, 0.0, 0.0, 0.0, 0.0, 0.0, 0.0, 0.0, 0.0, 0.0, 0.0, 0.0, 0.0, 0.0, 0.0, 0.0, 0.0, 0.0, 0.0, 0.0, 0.0, 0.0, 0.0, 0.0, 0.0, 0.0, 0.0, 0.0, 0.0, 0.0, 0.0, 0.0, 0.0, 0.0, 0.0, 0.0, 0.0, 0.0, 0.0, 0.0, 0.0, 0.0, 0.0, 0.0, 0.0, 0.0, 0.0, 0.0, 0.0, 0.0, 0.0, 0.0, 0.0, 0.0, 0.0, 0.0, 0.0, 0.0, 0.0, 0.0, 0.0, 0.0, 0.0, 0.0, 0.0, 0.0, 0.0, 0.0, 0.0, 0.0, 0.0, 0.0, 0.0, 0.0, 0.0, 0.0, 0.0, 0.0, 0.0, 0.0, 0.0, 0.0, 0.0, 0.0, 0.0, 0.0, 0.0, 0.0, 0.0, 0.0, 0.0, 0.0, 0.0, 0.0, 0.0, 0.0, 0.0, 0.0, 0.0, 0.0, 0.0, 0.0, 0.0, 0.0, 0.0, 0.0, 0.0, 0.0, 0.0, 0.0, 0.0, 0.0, 0.0, 0.0, 0.0, 0.0, 0.0, 0.0, 0.0, 0.0, 0.0, 0.0, 0.0, 0.0, 0.0, 0.0, 0.0, 0.0, 0.0, 0.0, 0.0, 0.0, 0.0, 0.0, 0.0, 0.0, 0.0, 0.0, 0.0, 0.0, 0.0, 0.0, 0.0, 0.0, 0.0, 0.0, 0.0, 0.0, 0.0, 0.0, 0.0, 0.0, 0.0, 0.0, 0.0, 0.0, 0.0, 0.0, 0.0, 0.0, 0.0, 0.0, 0.0, 0.0, 0.0, 0.0, 0.0, 0.0, 0.0, 0.0, 0.0, 0.0, 0.0, 0.0, 0.0, 0.0, 0.0, 0.0, 0.0, 0.0, 0.0, 0.0, 0.0, 0.0, 0.0, 0.0, 0.0, 0.0, 0.0, 0.0, 0.0, 0.0, 0.0, 0.0, 0.0, 0.0, 0.0, 0.0, 0.0, 0.0, 0.0, 0.0, 0.0, 0.0, 0.0, 0.0, 0.0, 0.0, 0.0, 0.0, 0.0, 0.0, 0.0, 0.0, 0.0, 0.0, 0.0, 0.0, 0.0, 0.0, 0.0, 0.0, 0.0, 0.0, 0.0, 0.0, 0.0, 0.0, 0.0, 0.0, 0.0, 0.0, 0.0, 0.0, 0.0, 0.0, 0.0, 0.0, 0.0, 0.0, 0.0, 0.0, 0.0, 0.0, 0.0, 0.0, 0.0, 0.0, 0.0, 0.0, 0.0, 0.0, 0.0, 0.0, 0.0, 0.0, 0.0, 0.0, 0.0, 0.0, 0.0, 0.0, 0.0, 0.0, 0.0, 0.0, 0.0, 0.0, 0.0, 0.0, 0.0, 0.0, 0.0, 0.0, 0.0, 0.0, 0.0, 0.0, 0.0, 0.0, 0.0, 0.0, 0.0, 0.0, 0.0, 0.0, 0.0, 0.0, 0.0, 0.0, 0.0, 0.0, 0.0, 0.0, 0.0, 0.0, 0.0, 0.0, 0.0, 0.0, 0.0, 0.0, 0.0, 0.0, 0.0, 0.0, 0.0, 0.0, 0.0, 0.0, 0.0, 0.0, 0.0, 0.0, 0.0, 0.0, 0.0, 0.0, 0.0, 0.0, 0.0, 0.0, 0.0, 0.0, 0.0, 0.0, 0.0, 0.0, 0.0, 0.0, 0.0, 0.0, 0.0, 0.0, 0.0, 0.0, 0.0, 0.0, 0.0, 0.0, 0.0, 0.0, 0.0, 0.0, 0.0, 0.0, 0.0, 0.0, 0.0, 0.0, 0.0, 0.0, 0.0, 0.0, 0.0, 0.0, 0.0, 0.0, 0.0, 0.0, 0.0, 0.0, 0.0, 0.0, 0.0, 0.0, 0.0, 0.0, 0.0, 0.0, 0.0, 0.0, 0.0, 0.0, 0.0, 0.0, 0.0, 0.0, 0.0, 0.0, 0.0, 0.0, 0.0, 0.0, 0.0, 0.0, 0.0, 0.0, 0.0, 0.0, 0.0, 0.0, 0.0, 0.0, 0.0, 0.0, 0.0, 0.0, 0.0, 0.0, 0.0, 0.0, 0.0, 0.0, 0.0, 0.0, 0.0, 0.0, 0.0, 0.0, 0.0, 0.0, 0.0, 0.0, 0.0, 0.0, 0.0, 0.0, 0.0, 0.0, 0.0, 0.0, 0.0, 0.0, 0.0, 0.0, 0.0, 0.0, 0.0, 0.0, 0.0, 0.0, 0.0, 0.0, 0.0, 0.0, 0.0, 0.0, 0.0, 0.0, 0.0, 0.0, 0.0, 0.0, 0.0, 0.0, 0.0, 0.0, 0.0, 0.0, 0.0, 0.0, 0.0, 0.0, 0.0, 0.0, 0.0, 0.0, 0.0, 0.0, 0.0, 0.0, 0.0, 0.0, 0.0, 0.0, 0.0, 0.0, 0.0, 0.0, 0.0, 0.0, 0.0, 0.0, 0.0, 0.0, 0.0, 0.0, 0.0, 0.0, 0.0, 0.0, 0.0, 0.0, 0.0, 0.0, 0.0, 0.0, 0.0, 0.0, 0.0, 0.0, 0.0, 0.0, 0.0, 0.0, 0.0, 0.0, 0.0, 0.0, 0.0, 0.0, 0.0, 0.0, 0.0, 0.0, 0.0, 0.0, 0.0, 0.0, 0.0, 0.0, 0.0, 0.0, 0.0, 0.0, 0.0, 0.0, 0.0, 0.0, 0.0, 0.0, 0.0, 0.0, 0.0, 0.0, 0.0, 0.0, 0.0, 0.0, 0.0, 0.0, 0.0, 0.0, 0.0, 0.0, 0.0, 0.0, 0.0, 0.0, 0.0, 0.0, 0.0, 0.0, 0.0, 0.0, 0.0, 0.0, 0.0, 0.0, 0.0, 0.0, 0.0, 0.0, 0.0, 0.0, 0.0, 0.0, 0.0, 0.0, 0.0, 0.0, 0.0, 0.0, 0.0, 0.0, 0.0, 0.0, 0.0, 0.0, 0.0, 0.0, 0.0, 0.0, 0.0, 0.0, 0.0, 0.0, 0.0, 0.0, 0.0, 0.0, 0.0, 0.0, 0.0, 0.0, 0.0, 0.0, 0.0, 0.0, 0.0, 0.0, 0.0, 0.0, 0.0, 0.0, 0.0, 0.0, 0.0, 0.0, 0.0, 0.0, 0.0, 0.0, 0.0, 0.0, 0.0, 0.0, 0.0, 0.0, 0.0, 0.0, 0.0, 0.0, 0.0, 0.0, 0.0, 0.0, 0.0, 0.0, 0.0, 0.0, 0.0, 0.0, 0.0, 0.0, 0.0, 0.0, 0.0, 0.0, 0.0, 0.0, 0.0, 0.0, 0.0, 0.0, 0.0, 0.0, 0.0, 0.0, 0.0, 0.0, 0.0, 0.0, 0.0, 0.0, 0.0, 0.0, 0.0, 0.0, 0.0, 0.0, 0.0, 0.0, 0.0, 0.0, 0.0, 0.0, 0.0, 0.0, 0.0, 0.0, 0.0, 0.0, 0.0, 0.0, 0.0, 0.0, 0.0, 0.0, 0.0, 0.0, 0.0, 0.0, 0.0, 0.0, 0.0, 0.0, 0.0, 0.0, 0.0, 0.0, 0.0, 0.0, 0.0, 0.0, 0.0, 0.0, 0.0, 0.0, 0.0, 0.0, 0.0, 0.0, 0.0, 0.0, 0.0, 0.0, 0.0, 0.0, 0.0, 0.0, 0.0, 0.0, 0.0, 0.0, 0.0, 0.0, 0.0, 0.0, 0.0, 0.0, 7.578e-05, 0.5744, 7.583e-05, 7.578e-05, 0.9999, 7.578e-05, 0.9999, 0.5744, 0.0, 0.0, 0.0, 0.0, 0.0, 0.0, 0.0, 0.0, 0.0, 0.0, 0.0, 0.0, 0.0, 0.0, 0.0, 0.0, 0.0, 0.0, 0.0, 0.0, 0.0, 0.0, 0.0, 0.0, 0.0, 0.0, 0.0, 0.0, 0.0, 0.0, 0.0, 0.0, 0.0, 0.0, 0.0, 0.0, 0.0, 0.0, 0.0, 0.0, 0.0, 0.0, 0.0, 0.0, 0.0, 0.0, 0.0, 0.0, 0.0, 0.0, 0.0, 0.0, 0.0, 0.0, 0.0, 0.0, 0.0, 0.0, 0.0, 0.0, 0.0, 0.0, 0.0, 0.0, 0.0, 0.0, 0.0, 0.0, 0.0, 0.0, 0.0, 0.0, 0.0, 0.0, 0.0, 0.0, 0.0, 0.0, 0.0, 0.0, 0.0, 0.0, 0.0, 0.0, 0.0, 0.0, 0.0, 0.0, 0.0, 0.0, 0.0, 0.0, 0.0, 0.0, 0.0, 0.0, 0.0, 0.0, 0.0, 0.0, 0.0, 0.0, 0.0, 0.0, 0.0, 0.0, 0.0, 0.0, 0.0, 0.0, 0.0, 0.0, 0.0, 0.0, 0.0, 0.0, 0.0, 0.0, 0.0, 0.0, 0.0, 0.0, 0.0, 0.0, 0.0, 0.0, 0.0, 0.0, 0.0, 0.0, 0.0, 0.0, 0.0, 0.0, 0.0, 0.0, 0.0, 0.0, 0.0, 0.0, 0.0, 0.0, 0.0, 0.0, 0.0, 0.0, 0.0, 0.0, 0.0, 0.0, 0.0, 0.0, 0.0, 0.0, 0.0, 0.0, 0.0, 0.0, 0.0, 0.0, 0.0, 0.0, 0.0, 0.0, 0.0, 0.0, 0.0, 0.0, 0.0, 0.0, 0.0, 0.0, 0.0, 0.0, 0.0, 0.0, 0.0, 0.0, 0.0, 0.0, 0.0, 0.0, 0.0, 0.0, 0.0, 0.0, 0.0, 0.0, 0.0, 0.0, 0.0, 0.0, 0.0, 0.0, 0.0, 0.0, 0.0, 0.0, 0.0, 0.0, 0.0, 0.0, 0.0, 0.0, 0.0, 0.0, 0.0, 0.0, 0.0, 0.0, 0.0, 0.0, 0.0, 0.0, 0.0, 0.0, 0.0, 0.0, 0.0, 0.0, 0.0, 0.0, 0.0, 0.0, 0.0, 0.0, 0.0, 0.0, 0.0, 0.0, 0.0, 0.0, 0.0, 0.0, 0.0, 0.0, 0.0, 0.0, 0.0, 0.0, 0.0, 0.0, 0.0, 0.0, 0.0, 0.0, 0.0, 0.0, 0.0, 0.0, 0.0, 0.0, 0.0, 0.0, 0.0, 0.0, 0.0, 0.0, 0.0, 0.0, 0.0, 0.0, 0.0, 0.0, 0.0, 0.0, 0.0, 0.0, 0.0, 0.0, 0.0, 0.0, 0.0, 0.0, 0.0, 0.0, 0.0, 0.0, 0.0, 0.0, 0.0, 0.0, 0.0, 0.0, 0.0, 0.0, 0.0, 0.0, 0.0, 0.0, 0.0, 0.0, 0.0, 0.0, 0.0, 0.0, 0.0, 0.0, 0.0, 0.0, 0.0, 0.0, 0.0, 0.0, 0.0, 0.0, 0.0, 0.0, 0.0, 0.0, 0.0, 0.0, 0.0, 0.0, 0.0, 0.0, 0.0, 0.0, 0.0, 0.0, 0.0, 0.0, 0.0, 0.0, 0.0, 0.0, 0.0, 0.0, 0.0, 0.0, 0.0, 0.0, 0.0, 0.0, 0.0, 0.0, 0.0, 0.0, 0.0, 0.0, 0.0, 0.0, 0.0, 0.0, 0.0, 0.0, 0.0, 0.0, 0.0, 0.0, 0.0, 0.0, 0.0, 0.0, 0.0, 0.0, 0.0, 0.0, 0.0, 0.0, 0.0, 0.0, 0.0, 0.0, 0.0, 0.0, 0.0, 0.0, 0.0, 0.0, 0.0, 0.0, 0.0, 0.0, 0.0, 0.0, 0.0, 0.0, 0.0, 0.0, 0.0, 0.0, 0.0, 0.0, 0.0, 0.0, 0.0, 0.0, 0.0, 0.0, 0.0, 0.0, 0.0, 0.0, 0.0, 0.0, 0.0, 0.0, 0.0, 0.0, 0.0, 0.0, 0.0, 0.0, 0.0, 0.0, 0.0, 0.0, 0.0, 0.0, 0.0, 0.0, 0.0, 0.0, 0.0, 0.0, 0.0, 0.0, 0.0, 0.0, 0.0, 0.0, 0.0, 0.0, 0.0, 0.0, 0.0, 0.0, 0.0, 0.0, 0.0, 0.0, 0.0, 0.0, 0.0, 0.0, 0.0, 0.0, 0.0, 0.0, 0.0, 0.0, 0.0, 0.0, 0.0, 0.0, 0.0, 0.0, 0.0, 0.0, 0.0, 0.0, 0.0, 0.0, 0.0, 0.0, 0.0, 0.0, 0.0, 0.0, 0.0, 0.0, 0.0, 0.0, 0.0, 0.0, 0.0, 0.0, 0.0, 0.0, 0.0, 0.0, 0.0, 0.0, 0.0, 0.0, 0.0, 0.0, 0.0, 0.0, 0.0, 0.0, 0.0, 0.0, 0.0, 0.0, 0.0, 0.0, 0.0, 0.0, 0.0, 0.0, 0.0, 0.0, 0.0, 0.0, 0.0, 0.0, 0.0, 0.0, 0.0, 0.0, 0.0, 0.0, 0.0, 0.0, 0.0, 0.0, 0.0, 0.0, 0.0, 0.0, 0.0, 0.0, 0.0, 0.0, 0.0, 0.0, 0.0, 0.0, 0.0, 0.0, 0.0, 0.0, 0.0, 0.0, 0.0, 0.0, 0.0, 0.0, 0.0, 0.0, 0.0, 0.0, 0.0, 0.0, 0.0, 0.0, 0.0, 0.0, 0.0, 0.0, 0.0, 0.0, 0.0, 0.0, 0.0, 0.0, 0.0, 0.0, 0.0, 0.0, 0.0, 0.0, 0.0, 0.0, 0.0, 0.0, 0.0, 0.0, 0.0, 0.0, 0.0, 0.0, 0.0, 0.0, 0.0, 0.0, 0.0, 0.0, 0.0, 0.0, 0.0, 0.0, 0.0, 0.0, 0.0, 0.0, 0.0, 0.0, 0.0, 0.0, 0.0, 0.0, 0.0, 0.0, 0.0, 0.0, 0.0, 0.0, 0.0, 0.0, 0.0, 0.0, 0.0, 0.0, 0.0, 0.0, 0.0, 0.0, 0.0, 0.0, 0.0, 0.0, 0.0, 0.0, 0.0, 0.0, 0.0, 0.0, 0.0, 0.0, 0.0, 0.0, 0.0, 0.0, 0.0, 0.0, 0.0, 0.0, 0.0, 0.0, 0.0, 0.0, 0.0, 0.0, 0.0, 0.0, 0.0, 0.0, 0.0, 0.0, 0.0, 0.0, 0.0, 0.0, 0.0, 0.0, 0.0, 0.0, 0.0, 0.0, 0.0, 0.0, 0.0, 0.0, 0.0, 0.0, 0.0, 0.0, 0.0, 0.0, 0.0, 0.0, 0.0, 0.0, 0.0, 0.0, 0.0, 0.0, 0.0, 0.0, 0.0, 0.0, 0.0, 0.0, 0.0, 0.0, 0.0, 0.0, 0.0, 0.0, 0.0, 0.0, 0.0, 0.0, 0.0, 0.0, 0.0, 0.0, 0.0, 0.0, 0.0, 0.0, 0.0, 0.0, 0.0, 0.0, 0.0, 0.0, 0.0, 0.0, 0.0, 0.0, 0.0, 0.0, 0.0, 0.0, 0.0, 0.0, 0.0, 0.0, 0.0, 0.0, 0.0, 0.0, 0.0, 0.0, 0.0, 0.0, 0.0, 0.0, 0.0, 0.0, 0.0, 0.0, 0.0, 0.0, 0.0, 0.0, 0.0, 0.0, 0.0, 0.0, 0.0, 0.0, 0.0, 0.0, 0.0, 0.0, 0.0, 0.0, 0.0, 0.0, 0.0, 0.0, 0.0, 0.0, 0.0, 0.0, 0.0, 0.0, 0.0, 0.0, 0.0, 0.0, 0.0, 0.0, 0.0, 0.0, 0.0, 0.0, 0.0, 0.0, 0.0, 0.0, 0.0, 0.0, 0.0, 0.0, 0.0, 0.0, 0.0, 0.0, 0.0, 0.0, 0.0, 0.0, 0.0, 0.0, 0.0, 0.0, 0.0, 0.0, 0.0, 0.0, 0.0, 0.0, 0.0, 0.0, 0.0, 0.0, 0.0, 0.0, 0.0, 0.0, 0.0, 0.0, 0.0, 0.0, 0.0, 0.0, 0.0, 0.0, 0.0, 0.0, 0.0, 0.0, 0.0, 0.0, 0.0, 0.0, 0.0, 0.0, 0.0, 0.0, 0.0, 0.0, 0.0, 0.0, 0.0, 0.0, 0.0, 0.0, 0.0, 0.0, 0.0, 0.0, 0.0, 0.0, 0.0, 0.0, 0.0, 0.0, 0.0, 0.0, 0.0, 0.0, 0.0, 0.0, 0.0, 0.0, 0.0, 0.0, 0.0, 0.0, 0.0, 0.0, 0.0, 0.0, 0.0, 0.0, 0.0, 0.0, 0.0, 0.0, 0.0, 0.0, 0.0, 0.0, 0.0, 0.0, 0.0, 0.0, 0.0, 0.0, 0.0, 0.0, 0.0, 0.0, 0.0, 0.0, 0.0, 0.0, 0.0, 0.0, 0.0, 0.0, 0.0, 0.0, 0.0, 0.0, 0.0, 0.0, 0.0, 0.0, 0.0, 0.0, 0.0, 0.0, 0.0, 0.0, 0.0, 0.0, 0.0, 0.0, 0.0, 0.0, 0.0, 0.0, 0.0, 0.0, 0.0, 0.0, 0.0, 0.0, 0.0, 0.0, 0.0, 0.0, 0.0, 0.0, 0.0, 0.0, 0.0, 0.0, 0.0, 0.0, 0.0, 0.0, 0.0, 0.0, 0.0, 0.0, 0.0, 0.0, 0.0, 0.0, 0.0, 0.0, 0.0, 0.0, 0.0, 0.0, 0.0, 0.0, 0.0, 0.0, 0.0, 0.0, 0.0, 0.0, 0.0, 0.0, 0.0, 0.0, 0.0, 0.0, 0.0, 0.0, 0.0, 0.0, 0.0, 0.0, 0.0, 0.0, 0.0, 0.0, 0.0, 0.0, 0.0, 0.0, 0.0, 0.0, 0.0, 0.0, 0.0, 0.0, 0.0, 0.0, 0.0, 0.0, 0.0, 0.0, 0.0, 0.0, 0.0, 0.0, 0.0, 0.0, 0.0, 0.0, 0.0, 0.0, 0.0, 0.0, 0.0, 0.0, 0.0, 0.0, 0.0, 0.0, 0.0, 0.0, 0.0, 0.0, 0.0, 0.0, 0.0, 0.0, 0.0, 0.0, 0.0, 0.0, 0.0, 0.0, 0.0, 0.0, 0.0, 0.0, 0.0, 0.0, 0.0, 0.0, 0.0, 0.0, 0.0, 0.0, 0.0, 0.0, 0.0, 0.0, 0.0, 0.0, 0.0, 0.0, 0.0, 0.0, 0.0, 0.0, 0.0, 0.0, 0.0, 0.0, 0.0, 0.0, 0.0, 0.0, 0.0, 0.0, 0.0, 0.0, 0.0, 0.0, 0.0, 0.0, 0.0, 0.0, 0.0, 0.0, 0.0, 0.0, 0.0, 0.0, 0.0, 0.0, 0.0, 0.0, 0.0, 0.0, 0.0, 0.0, 0.0, 0.0, 0.0, 0.0, 0.0, 0.0, 0.0, 0.0, 0.0, 0.0, 0.0, 0.0, 0.0, 0.0, 0.0, 0.0, 0.0, 0.0, 0.0, 0.0, 0.0, 0.0, 0.0, 0.0, 0.0, 0.0, 0.0, 0.0, 0.0, 0.0, 0.0, 0.0, 0.0, 0.0, 0.0, 0.0, 0.0, 0.0, 0.0, 0.0, 0.0, 0.0, 0.0, 0.0, 0.0, 0.0, 0.0, 0.0, 0.0, 0.0, 0.0, 0.0, 0.0, 0.0, 0.0, 0.0, 0.0, 0.0, 0.0, 0.0, 0.0, 0.0, 0.0, 0.0, 0.0, 0.0, 0.0, 0.0, 0.0, 0.0, 0.0, 0.0, 0.0, 0.0, 0.0, 0.0, 0.0, 0.0, 0.0, 0.0, 0.0, 0.0, 0.0, 0.0, 0.0, 0.0, 0.0, 0.0, 0.0, 0.0, 0.0, 0.0, 0.0, 0.0, 0.0, 0.0, 0.0, 0.0, 0.0, 0.0, 0.0, 0.0, 0.0, 0.0, 0.0, 0.0, 0.0, 0.0, 0.0, 0.0, 0.0, 0.0, 0.0, 0.0, 0.0, 0.0, 0.0, 0.0, 0.0, 0.0, 0.0, 0.0, 0.0, 0.0, 0.0, 0.0, 0.0, 0.0, 0.0, 0.0, 0.0, 0.0, 0.0, 0.0, 0.0, 0.0, 0.0, 0.0, 0.0, 0.0, 0.0, 0.0, 0.0, 0.0, 0.0, 0.0, 0.0, 0.0, 0.0, 0.0, 0.0, 0.0, 0.0, 0.0, 0.0, 0.0, 0.0, 0.0, 0.0, 0.0, 0.0, 0.0, 0.0, 0.0, 0.0, 0.0, 0.0, 0.0, 0.0, 0.0, 0.0, 0.0, 0.0, 0.0, 0.0, 0.0, 0.0, 0.0, 0.0, 0.0, 0.0, 0.0, 0.0, 0.0, 0.0, 0.0, 0.0, 0.0, 0.0, 0.0, 0.0, 0.0, 0.0, 0.0, 0.0, 0.0, 0.0, 0.0, 0.0, 0.0, 0.0, 0.0, 0.0, 0.0, 0.0, 0.0, 0.0, 0.0, 0.0, 0.0, 0.0, 0.0, 0.0, 0.0, 0.0, 0.0, 0.0, 0.0, 0.0, 0.0, 0.0, 0.0, 0.0, 0.0, 0.0, 0.0, 0.0, 0.0, 0.0, 0.0, 0.0, 0.0, 0.0, 0.0, 0.0, 0.0, 0.0, 0.0, 0.0, 0.0, 0.0, 0.0, 0.0, 0.0, 0.0, 0.0, 0.0, 0.0, 0.0, 0.0, 0.0, 0.0, 0.0, 0.0, 0.0, 0.0, 0.0, 0.0, 0.0, 0.0, 0.0, 0.0, 0.0, 0.0, 0.0, 0.0, 0.0, 0.0, 0.0, 0.0, 0.0, 0.0, 0.0, 0.0, 0.0, 0.0, 0.0, 0.0, 0.0, 0.0, 0.0, 0.0, 0.0, 0.0, 0.0, 0.0, 0.0, 0.0, 0.0, 0.0, 0.0, 0.0, 0.0, 0.0, 0.0, 0.0, 0.0, 0.0, 0.0, 0.0, 0.0, 0.0, 0.0, 0.0, 0.0, 0.0, 0.0, 0.0, 0.0, 0.0, 0.0, 0.0, 0.0, 0.0, 0.0, 0.0, 0.0, 0.0, 0.0, 0.0, 0.0, 0.0, 0.0, 0.0, 0.0, 0.0, 0.0, 0.0, 0.0, 0.0, 0.0, 0.0, 0.0, 0.0, 0.0, 0.0, 0.0, 0.0, 0.0, 0.0, 0.0, 0.0, 0.0, 0.0, 0.0, 0.0, 0.0, 0.0, 0.0, 0.0, 0.0, 0.0, 0.0, 0.0, 0.0, 0.0, 0.0, 0.0, 0.0, 0.0, 0.0, 0.0, 0.0, 0.0, 0.0, 0.0, 0.0, 0.0, 0.0, 0.0, 0.0, 0.0, 0.0, 0.0, 0.0, 0.0, 0.0, 0.0, 0.0, 0.0, 0.0, 0.0, 0.0, 0.0, 0.0, 0.0, 0.0, 0.0, 0.0, 0.0, 0.0, 0.0, 0.0, 0.0, 0.0, 0.0, 0.0, 0.0, 0.0, 0.0, 0.0, 0.0, 0.0, 0.0, 0.0, 0.0, 0.0, 0.0, 0.0, 0.0, 0.0, 0.0, 0.0, 0.0, 0.0, 0.0, 0.0, 0.0, 0.0, 0.0, 0.0, 0.0, 0.0, 0.0, 0.0, 0.0, 0.0, 0.0, 0.0, 0.0, 0.0, 0.0, 0.0, 0.0, 0.0, 0.0, 0.0, 0.0, 0.0, 0.0, 7.578e-05, 0.5744, 0.9999, 0.5744, 0.9999, 7.578e-05, 7.583e-05, 7.578e-05, 0.0, 0.0, 0.0, 0.0, 0.0, 0.0, 0.0, 0.0, 0.0, 0.0, 0.0, 0.0, 0.0, 0.0, 0.0, 0.0, 0.0, 0.0, 0.0, 0.0, 0.0, 0.0, 0.0, 0.0, 0.0, 0.0, 0.0, 0.0, 0.0, 0.0, 0.0, 0.0, 0.0, 0.0, 0.0, 0.0, 0.0, 0.0, 0.0, 0.0, 0.0, 0.0, 0.0, 0.0, 0.0, 0.0, 0.0, 0.0, 0.0, 0.0, 0.0, 0.0, 0.0, 0.0, 0.0, 0.0, 0.0, 0.0, 0.0, 0.0, 0.0, 0.0, 0.0, 0.0, 0.0, 0.0, 0.0, 0.0, 0.0, 0.0, 0.0, 0.0, 0.0, 0.0, 0.0, 0.0, 0.0, 0.0, 0.0, 0.0, 0.0, 0.0, 0.0, 0.0, 0.0, 0.0, 0.0, 0.0, 0.0, 0.0, 0.0, 0.0, 0.0, 0.0, 0.0, 0.0, 0.0, 0.0, 0.0, 0.0, 0.0, 0.0, 0.0, 0.0, 0.0, 0.0, 0.0, 0.0, 0.0, 0.0, 0.0, 0.0, 0.0, 0.0, 0.0, 0.0, 0.0, 0.0, 0.0, 0.0, 0.0, 0.0, 0.0, 0.0, 0.0, 0.0, 0.0, 0.0, 0.0, 0.0, 0.0, 0.0, 0.0, 0.0, 0.0, 0.0, 0.0, 0.0, 0.0, 0.0, 0.0, 0.0, 0.0, 0.0, 0.0, 0.0, 0.0, 0.0, 0.0, 0.0, 0.0, 0.0, 0.0, 0.0, 0.0, 0.0, 0.0, 0.0, 0.0, 0.0, 0.0, 0.0, 0.0, 0.0, 0.0, 0.0, 0.0, 0.0, 0.0, 0.0, 0.0, 0.0, 0.0, 0.0, 0.0, 0.0, 0.0, 0.0, 0.0, 0.0, 0.0, 0.0, 0.0, 0.0, 0.0, 0.0, 0.0, 0.0, 0.0, 0.0, 0.0, 0.0, 0.0, 0.0, 0.0, 0.0, 0.0, 0.0, 0.0, 0.0, 0.0, 0.0, 0.0, 0.0, 0.0, 0.0, 0.0, 0.0, 0.0, 0.0, 0.0, 0.0, 0.0, 0.0, 0.0, 0.0, 0.0, 0.0, 0.0, 0.0, 0.0, 0.0, 0.0, 0.0, 0.0, 0.0, 0.0, 0.0, 0.0, 0.0, 0.0, 0.0, 0.0, 0.0, 0.0, 0.0, 0.0, 0.0, 0.0, 0.0, 0.0, 0.0, 0.0, 0.0, 0.0, 0.0, 0.0, 0.0, 0.0, 0.0, 0.0, 0.0, 0.0, 0.0, 0.0, 0.0, 0.0, 0.0, 0.0, 0.0, 0.0, 0.0, 0.0, 0.0, 0.0, 0.0, 0.0, 0.0, 0.0, 0.0, 0.0, 0.0, 0.0, 0.0, 0.0, 0.0, 0.0, 0.0, 0.0, 0.0, 0.0, 0.0, 0.0, 0.0, 0.0, 0.0, 0.0, 0.0, 0.0, 0.0, 0.0, 0.0, 0.0, 0.0, 0.0, 0.0, 0.0, 0.0, 0.0, 0.0, 0.0, 0.0, 0.0, 0.0, 0.0, 0.0, 0.0, 0.0, 0.0, 0.0, 0.0, 0.0, 0.0, 0.0, 0.0, 0.0, 0.0, 0.0, 0.0, 0.0, 0.0, 0.0, 0.0, 0.0, 0.0, 0.0, 0.0, 0.0, 0.0, 0.0, 0.0, 0.0, 0.0, 0.0, 0.0, 0.0, 0.0, 0.0, 0.0, 0.0, 0.0, 0.0, 0.0, 0.0, 0.0, 0.0, 0.0, 0.0, 0.0, 0.0, 0.0, 0.0, 0.0, 0.0, 0.0, 0.0, 0.0, 0.0, 0.0, 0.0, 0.0, 0.0, 0.0, 0.0, 0.0, 0.0, 0.0, 0.0, 0.0, 0.0, 0.0, 0.0, 0.0, 0.0, 0.0, 0.0, 0.0, 0.0, 0.0, 0.0, 0.0, 0.0, 0.0, 0.0, 0.0, 0.0, 0.0, 0.0, 0.0, 0.0, 0.0, 0.0, 0.0, 0.0, 0.0, 0.0, 0.0, 0.0, 0.0, 0.0, 0.0, 0.0, 0.0, 0.0, 0.0, 0.0, 0.0, 0.0, 0.0, 0.0, 0.0, 0.0, 0.0, 0.0, 0.0, 0.0, 0.0, 0.0, 0.0, 0.0, 0.0, 0.0, 0.0, 0.0, 0.0, 0.0, 0.0, 0.0, 0.0, 0.0, 0.0, 0.0, 0.0, 0.0, 0.0, 0.0, 0.0, 0.0, 0.0, 0.0, 0.0, 0.0, 0.0, 0.0, 0.0, 0.0, 0.0, 0.0, 0.0, 0.0, 0.0, 0.0, 0.0, 0.0, 0.0, 0.0, 0.0, 0.0, 0.0, 0.0, 0.0, 0.0, 0.0, 0.0, 0.0, 0.0, 0.0, 0.0, 0.0, 0.0, 0.0, 0.0, 0.0, 0.0, 0.0, 0.0, 0.0, 0.0, 0.0, 0.0, 0.0, 0.0, 0.0, 0.0, 0.0, 0.0, 0.0, 0.0, 0.0, 0.0, 0.0, 0.0, 0.0, 0.0, 0.0, 0.0, 0.0, 0.0, 0.0, 0.0, 0.0, 0.0, 0.0, 0.0, 0.0, 0.0, 0.0, 0.0, 0.0, 0.0, 0.0, 0.0, 0.0, 0.0, 0.0, 0.0, 0.0, 0.0, 0.0, 0.0, 0.0, 0.0, 0.0, 0.0, 0.0, 0.0, 0.0, 0.0, 0.0, 0.0, 0.0, 0.0, 0.0, 0.0, 0.0, 0.0, 0.0, 0.0, 0.0, 0.0, 0.0, 0.0, 0.0, 0.0, 0.0, 0.0, 0.0, 0.0, 0.0, 0.0, 0.0, 0.0, 0.0, 0.0, 0.0, 0.0, 0.0, 0.0, 0.0, 0.0, 0.0, 0.0, 0.0, 0.0, 0.0, 0.0, 0.0, 0.0, 0.0, 0.0, 0.0, 0.0, 0.0, 0.0, 0.0, 0.0, 0.0, 0.0, 0.0, 0.0, 0.0, 0.0, 0.0, 0.0, 0.0, 0.0, 0.0, 0.0, 0.0, 0.0, 0.0, 0.0, 0.0, 0.0, 0.0, 0.0, 0.0, 0.0, 0.0, 0.0, 0.0, 0.0])
me_cube_001.materials.append(mat_all_001)
me_cube_001.materials.append(mat_detail_001)
me_cube_001.materials.append(mat_detail_02)
me_cube_001.materials.append(mat_roof)
me_cube_001.materials.append(mat_window_raw)
me_cube_001.use_remesh_preserve_volume = False
me_cube_001.use_remesh_preserve_attributes = False
me_cube_001.use_mirror_vertex_groups = False
me_cube_001.update()

# ---- curves / text
txt_text = bpy.data.curves.new('Text', 'FONT')
txt_text.dimensions = '2D'
txt_text.body = 'BARBER SHOP'
txt_text.use_path_clamp = True
txt_text.bevel_resolution = 0
txt_text.extrude = 0.165
txt_text.size = 1.62
txt_text.small_caps_scale = 0.0
txt_text.space_word = 1.7
txt_text.space_character = 1.2
txt_text.offset_x = -4.273
txt_text.offset_y = -0.3219
txt_text.underline_height = 0.0

# ---- objects
ob_text = bpy.data.objects.new('Text', txt_text)
ob_cube_002 = bpy.data.objects.new('Cube.002', me_cube_003)
ob_cube_001 = bpy.data.objects.new('Cube.001', me_cube_002)
ob_icosphere = bpy.data.objects.new('Icosphere', me_icosphere)
ob_cube = bpy.data.objects.new('Cube', me_cube_001)

# ---- transforms, parenting, visibility, modifiers, constraints
ob_text.location = (-0.004673, -1.528, 2.671)
ob_text.rotation_euler = (1.571, -0.0, 0.0)
ob_text.scale = (0.4187, 0.5462, 0.4187)
ob_text.lineart.crease_threshold = 0.0
ob_cube_002.location = (0.0, 0.0, 0.0)
ob_cube_002.lineart.crease_threshold = 0.0
ob_cube_001.location = (0.0, 0.0, 0.0)
ob_cube_001.lineart.crease_threshold = 0.0
ob_icosphere.location = (0.0, 0.0, 0.0)
ob_icosphere.lineart.crease_threshold = 0.0
ob_cube.location = (0.0, 0.0, 0.0)
ob_cube.lineart.crease_threshold = 0.0

# ---- collection membership
col_collection_1.objects.link(ob_text)
col_collection_1.objects.link(ob_cube_002)
col_collection_1.objects.link(ob_cube_001)
col_collection_1.objects.link(ob_icosphere)
col_collection_1.objects.link(ob_cube)

# ---- scene / render settings (as saved in the file)
scene.frame_start = 1; scene.frame_end = 250; scene.frame_set(1)
scene.render.engine = 'BLENDER_EEVEE_NEXT'
scene.render.resolution_percentage = 50
scene.render.dither_intensity = 0.0
scene.cycles.use_denoising = False
scene.cycles.samples = 128
scene.cycles.sampling_pattern = 'TABULATED_SOBOL'
scene.cycles.use_adaptive_sampling = False
scene.cycles.use_light_tree = False
scene.cycles.blur_glossy = 0.0
scene.cycles.sample_clamp_indirect = 0.0
scene.view_settings.view_transform = 'Standard'
bpy.context.view_layer.update()

# ---- added for rendering (the .blend has no active camera and no usable light): camera, sun
cam_auto = bpy.data.cameras.new('AutoCamera')
cam_auto.lens = 50.0
cam_auto.sensor_width = 36.0
cam_auto.clip_end = 1000.0
ob_auto_camera = bpy.data.objects.new('AutoCamera', cam_auto)
scene.collection.objects.link(ob_auto_camera)
ob_auto_camera.location = (9.88517, -10.5177, 8.68777)
ob_auto_camera.rotation_euler = (1.09748, -7.21219e-08, 0.694738)
scene.camera = ob_auto_camera
light_auto_sun = bpy.data.lights.new('AutoSun', 'SUN')
light_auto_sun.energy = 3.0
light_auto_sun.angle = 0.0523599
ob_auto_sun = bpy.data.objects.new('AutoSun', light_auto_sun)
scene.collection.objects.link(ob_auto_sun)
ob_auto_sun.rotation_euler = (0.872665, 0.174533, 0.523599)
bpy.context.view_layer.update()

